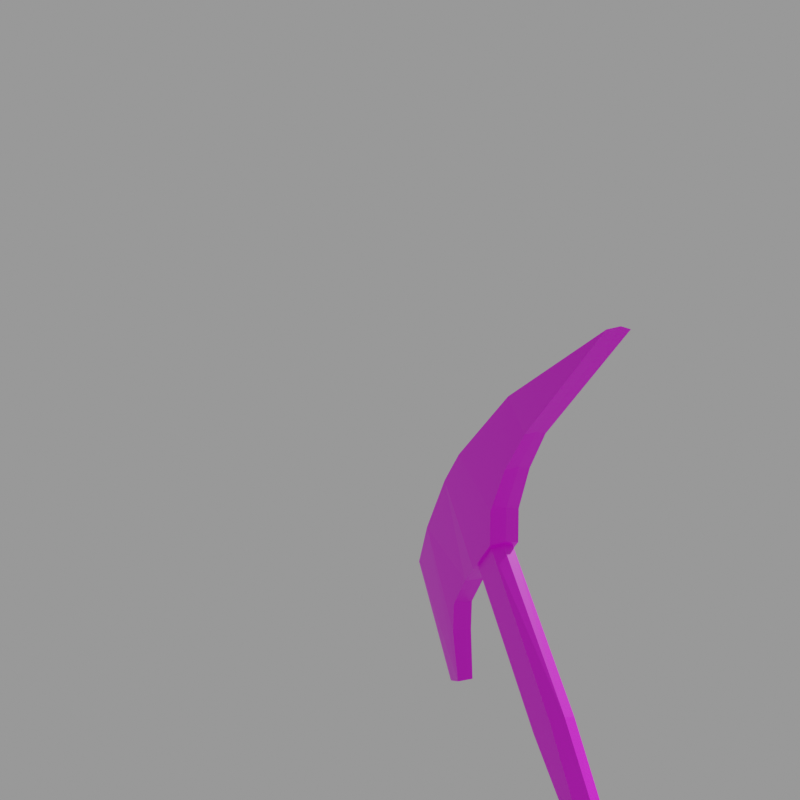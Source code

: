 # Source: v_axe.mdl.blend  (saved by Blender 4.5.90; exported with 4.5.12 LTS)
import bpy
from mathutils import Matrix  # noqa: F401  (used for matrix-valued properties, if any)

bpy.ops.wm.read_factory_settings(use_empty=True)
scene = bpy.context.scene
scene.name = 'Empty'

# ---- images (referenced by path relative to the original .blend; pixels are not part of the script)
import os
ASSET_DIR = os.environ.get("B2B_ASSET_DIR", "")  # directory of the original .blend (textures are referenced by path, not embedded)
HERE = os.path.dirname(os.path.abspath(__file__))  # packed textures are extracted next to this script under _unpacked/

def load_image(name, relpath, width, height, colorspace="sRGB"):
    """Load a texture the original file referenced (path relative to the .blend, or extracted next to this script)."""
    p = next((c for c in (os.path.join(HERE, relpath), os.path.join(ASSET_DIR, relpath)) if relpath and os.path.exists(c)), "")
    if p:
        img = bpy.data.images.load(p, check_existing=True)
        img.name = name
    else:  # same state as the original file: an image datablock whose file is absent (Cycles renders it pink)
        img = bpy.data.images.new(name, width, height)
        img.source = "FILE"
        img.filepath = "//" + (relpath or name)
    img.colorspace_settings.name = colorspace
    return img
img_v_axe_mdl_0_png = load_image('v_axe.mdl.0.png', 'textures/v_axe.mdl.0.png', 1024, 1024, 'sRGB')

# ---- materials (node trees are filled in below, after node groups)
mat_skin0 = bpy.data.materials.new('skin0')

# ---- material node trees
mat_skin0.use_nodes = True; mat_skin0.node_tree.nodes.clear()
_N = mat_skin0.node_tree.nodes; _L = mat_skin0.node_tree.links
n0 = _N.new('ShaderNodeBsdfPrincipled'); n0.name = 'Principled BSDF'; n0.location = (-200, 100)
n1 = _N.new('ShaderNodeOutputMaterial'); n1.name = 'Material Output'; n1.location = (200, 100)
n2 = _N.new('ShaderNodeTexImage'); n2.name = 'Image Texture'; n2.location = (-486, 82)
n2.image = img_v_axe_mdl_0_png
n2.interpolation = 'Closest'
_L.new(n0.outputs[0], n1.inputs[0])
_L.new(n2.outputs[0], n0.inputs[0])
n1.is_active_output = True

# ---- cameras
cam_first_person_cam = bpy.data.cameras.new('first person cam')
cam_first_person_cam.clip_end = 100.0
cam_first_person_cam.lens = 31.18
cam_first_person_cam.ortho_scale = 7.314
cam_first_person_cam.shift_y = -0.1
cam_first_person_cam.lens_unit = 'FOV'

# ---- meshes
me_v_axe = bpy.data.meshes.new('v_axe')
me_v_axe.from_pydata([(13.76, -12.53, -36.23), (33.85, -5.219, -12.97), (14.56, -12.24, -37.04), (35.45, -4.637, -14.59), (14.24, -13.87, -36.23), (34.34, -6.562, -12.97), (15.04, -13.58, -37.04), (35.94, -5.98, -14.59), (15.07, -12.82, -37.31), (35.82, -5.26, -14.73), (13.73, -13.3, -35.96), (33.96, -5.939, -12.83), (25.64, -8.208, -22.98), (26.44, -7.917, -23.79), (26.92, -9.26, -23.79), (26.12, -9.551, -22.98), (25.61, -8.976, -22.71), (26.95, -8.491, -24.06), (27.71, -7.452, -19.98), (29.15, -6.928, -21.44), (29.64, -8.271, -21.44), (28.2, -8.795, -19.98), (27.74, -8.201, -19.76), (29.61, -7.522, -21.66), (33.27, -5.201, -13.02), (35.35, -4.444, -15.13), (33.91, -6.947, -13.02), (35.99, -6.19, -15.13), (35.84, -5.254, -15.31), (33.42, -6.137, -12.84), (37.29, -3.739, -8.54), (39.37, -2.983, -10.65), (39.86, -3.793, -10.83), (40.0, -4.728, -10.65), (37.92, -5.485, -8.54), (37.43, -4.675, -8.365), (40.68, -3.491, -24.65), (38.7, -4.767, -23.51), (38.35, -3.787, -23.51), (43.58, -3.06, -14.9), (46.24, -1.47, -18.45), (43.18, -1.959, -14.9), (33.37, -6.153, -10.86), (33.23, -5.217, -11.04), (33.86, -6.962, -11.04), (38.64, -3.544, -18.57), (37.05, -4.123, -16.47), (37.49, -5.345, -16.47), (39.08, -4.766, -18.57), (38.77, -3.497, -20.45), (39.21, -4.719, -20.45), (30.24, -7.292, -5.966), (30.16, -6.63, -6.107), (30.6, -7.852, -6.107), (31.91, -6.684, -4.103), (31.83, -6.022, -4.243), (32.27, -7.244, -4.243), (32.0, -6.652, -8.2), (32.43, -7.337, -8.359), (31.89, -5.854, -8.359), (23.66, -9.687, -0.2681), (23.58, -9.026, -0.4088), (24.02, -10.25, -0.4088), (19.86, -15.06, -27.65), (16.39, -13.62, -30.19), (20.73, -14.45, -25.93), (22.24, -14.02, -26.51), (21.05, -14.71, -28.62), (17.03, -13.51, -31.1), (21.47, -11.79, -34.34), (25.14, -12.48, -31.52), (26.03, -11.9, -29.2), (21.76, -11.87, -24.86), (20.62, -12.67, -25.44), (25.96, -10.74, -27.55), (18.06, -14.95, -29.25), (18.99, -14.69, -30.25), (23.01, -12.48, -33.52), (25.59, -7.716, -27.96), (19.49, -9.339, -25.15), (15.93, -10.38, -30.63), (17.16, -10.28, -31.88), (21.63, -8.662, -34.03), (25.04, -7.982, -31.74), (25.97, -7.398, -29.58), (23.56, -8.028, -33.3), (21.21, -8.698, -25.14), (22.92, -7.691, -25.77), (21.42, -7.641, -29.21), (20.03, -8.02, -31.61), (18.62, -8.886, -32.97), (18.18, -9.638, -27.18), (16.89, -9.84, -29.38), (20.26, -9.226, -28.62), (18.48, -9.667, -30.96), (18.55, -12.91, -32.53), (23.04, -14.01, -29.79), (24.22, -13.32, -27.65), (24.74, -11.08, -26.46), (20.88, -14.01, -31.47), (17.64, -15.03, -26.79), (15.16, -13.53, -29.46), (18.45, -14.32, -25.23), (18.42, -13.17, -24.6), (16.4, -14.71, -28.37), (17.37, -10.86, -24.75), (14.4, -11.3, -29.24), (16.17, -10.52, -26.27), (14.87, -10.77, -28.26), (6.564, -18.79, -20.64), (3.26, -16.71, -24.57), (7.609, -17.83, -18.36), (7.536, -16.21, -17.44), (4.907, -18.31, -22.97), (6.359, -13.75, -17.74), (2.427, -14.25, -24.32), (4.746, -13.22, -19.97), (3.034, -13.53, -22.89), (-1.68, -20.34, -16.03), (-4.31, -18.62, -19.16), (-0.8592, -19.58, -14.21), (-0.9199, -18.29, -13.47), (-2.986, -19.95, -17.88), (-1.853, -16.34, -13.71), (-4.95, -16.73, -18.96), (-3.125, -15.92, -15.49), (-4.473, -16.16, -17.82), (-13.99, -23.76, -8.258), (-17.4, -21.82, -11.99), (-12.86, -22.78, -6.088), (-12.9, -21.17, -5.204), (-15.72, -23.32, -10.47), (-14.08, -18.77, -5.483), (-18.22, -19.38, -11.74), (-15.76, -18.3, -7.603), (-17.57, -18.65, -10.38)], [], [(1, 19, 18), (23, 7, 20), (20, 5, 21), (22, 1, 18), (8, 4, 10), (8, 0, 2), (5, 22, 21), (3, 23, 19), (13, 8, 2), (15, 10, 4), (16, 0, 10), (14, 4, 6), (17, 6, 8), (12, 2, 0), (19, 17, 13), (21, 16, 15), (16, 18, 12), (20, 15, 14), (17, 20, 14), (12, 19, 13), (29, 44, 42), (27, 34, 26), (31, 35, 32), (32, 34, 33), (41, 32, 39), (24, 31, 25), (30, 24, 43), (31, 46, 25), (28, 26, 29), (38, 40, 36), (37, 40, 39), (28, 25, 46), (33, 47, 39), (39, 50, 37), (48, 46, 45), (27, 28, 47), (31, 32, 41), (59, 52, 55), (42, 58, 57), (26, 34, 44), (29, 43, 24), (45, 46, 41), (47, 48, 39), (46, 47, 28), (49, 41, 38), (45, 41, 49), (37, 38, 36), (39, 48, 50), (38, 50, 49), (56, 53, 58), (35, 55, 54), (42, 59, 43), (35, 56, 34), (55, 30, 59), (57, 53, 51), (57, 52, 59), (30, 43, 59), (58, 44, 34), (34, 56, 58), (25, 29, 24), (41, 39, 40), (39, 32, 33), (45, 50, 48), (1, 3, 19), (23, 9, 7), (20, 7, 5), (22, 11, 1), (8, 6, 4), (8, 10, 0), (5, 11, 22), (3, 9, 23), (13, 17, 8), (15, 16, 10), (16, 12, 0), (14, 15, 4), (17, 14, 6), (12, 13, 2), (19, 23, 17), (21, 22, 16), (16, 22, 18), (20, 21, 15), (17, 23, 20), (12, 18, 19), (29, 26, 44), (27, 33, 34), (31, 30, 35), (32, 35, 34), (24, 30, 31), (31, 41, 46), (28, 27, 26), (38, 41, 40), (37, 36, 40), (33, 27, 47), (48, 47, 46), (42, 44, 58), (29, 42, 43), (38, 37, 50), (35, 30, 55), (42, 57, 59), (35, 54, 56), (57, 58, 53), (57, 51, 52), (25, 28, 29), (45, 49, 50), (53, 56, 62), (54, 55, 61, 60), (52, 51, 60, 61), (55, 52, 61), (56, 54, 60, 62), (51, 53, 62, 60), (97, 66, 67, 96), (99, 77, 70, 96), (97, 98, 72, 66), (95, 69, 77, 99), (95, 90, 82, 69), (85, 83, 70, 77), (71, 70, 83, 84), (77, 69, 82, 85), (85, 89, 88, 83), (83, 88, 87, 84), (85, 82, 90, 89), (98, 87, 86, 72), (89, 90, 81, 94), (87, 88, 93, 86), (88, 89, 94, 93), (91, 79, 86, 93), (92, 91, 93, 94), (92, 94, 81, 80), (79, 73, 72, 86), (64, 80, 81, 68), (64, 68, 76, 75), (73, 65, 66, 72), (65, 63, 67, 66), (75, 76, 67, 63), (74, 78, 87, 98), (68, 81, 90, 95), (68, 95, 99, 76), (71, 74, 98, 97), (76, 99, 96, 67), (71, 97, 96, 70), (73, 79, 105, 103), (63, 65, 102, 100), (80, 64, 101, 106), (92, 80, 106, 108), (79, 91, 107, 105), (64, 75, 104, 101), (65, 73, 103, 102), (75, 63, 100, 104), (91, 92, 108, 107), (71, 84, 78, 74), (84, 87, 78), (105, 107, 116, 114), (101, 104, 113, 110), (104, 100, 109, 113), (107, 108, 117, 116), (103, 105, 114, 112), (100, 102, 111, 109), (108, 106, 115, 117), (106, 101, 110, 115), (102, 103, 112, 111), (117, 115, 124, 126), (115, 110, 119, 124), (111, 112, 121, 120), (114, 116, 125, 123), (110, 113, 122, 119), (113, 109, 118, 122), (116, 117, 126, 125), (112, 114, 123, 121), (109, 111, 120, 118), (125, 126, 135, 134), (121, 123, 132, 130), (118, 120, 129, 127), (126, 124, 133, 135), (124, 119, 128, 133), (120, 121, 130, 129), (123, 125, 134, 132), (119, 122, 131, 128), (122, 118, 127, 131)])
_uv = me_v_axe.uv_layers.new(name='UVMap')
_uv.uv.foreach_set('vector', [0.1797, 0.9727, 0.1445, 0.8262, 0.1758, 0.8262, 0.1328, 0.8262, 0.1211, 0.9727, 0.1211, 0.8262, 0.2305, 0.8262, 0.1992, 0.9727, 0.1992, 0.8262, 0.1875, 0.8262, 0.1797, 0.9727, 0.1758, 0.8262, 0.5586, 0.4805, 0.5469, 0.457, 0.5586, 0.4492, 0.5586, 0.4805, 0.5703, 0.457, 0.5703, 0.4766, 0.1992, 0.9727, 0.1875, 0.8262, 0.1992, 0.8262, 0.1406, 0.9727, 0.1328, 0.8262, 0.1445, 0.8262, 0.1523, 0.7695, 0.1406, 0.4727, 0.1523, 0.4727, 0.1992, 0.7695, 0.1836, 0.4727, 0.1992, 0.4727, 0.1875, 0.7695, 0.1719, 0.4727, 0.1836, 0.4727, 0.2188, 0.7695, 0.1992, 0.4727, 0.2188, 0.4727, 0.1406, 0.7695, 0.1289, 0.4727, 0.1406, 0.4727, 0.1719, 0.7695, 0.1523, 0.4727, 0.1719, 0.4727, 0.1445, 0.8262, 0.1406, 0.7695, 0.1523, 0.7695, 0.1992, 0.8262, 0.1875, 0.7695, 0.1992, 0.7695, 0.1875, 0.7695, 0.1758, 0.8262, 0.1719, 0.7695, 0.2305, 0.8262, 0.1992, 0.7695, 0.2188, 0.7695, 0.1406, 0.7695, 0.1211, 0.8262, 0.125, 0.7695, 0.1719, 0.7695, 0.1445, 0.8262, 0.1523, 0.7695, 0.6016, 0.875, 0.625, 0.8359, 0.6406, 0.8516, 0.5352, 0.8594, 0.5977, 0.7305, 0.5938, 0.8555, 0.5312, 0.6875, 0.6055, 0.7109, 0.5234, 0.707, 0.5234, 0.707, 0.5977, 0.7305, 0.5312, 0.7305, 0.4062, 0.6797, 0.5234, 0.707, 0.4023, 0.707, 0.5938, 0.5664, 0.5312, 0.6875, 0.5352, 0.5586, 0.5977, 0.6875, 0.5938, 0.5664, 0.625, 0.5898, 0.5312, 0.6875, 0.4883, 0.5547, 0.5352, 0.5586, 0.5273, 0.8789, 0.5938, 0.8555, 0.6016, 0.875, 0.3477, 0.4844, 0.2891, 0.668, 0.3008, 0.4805, 0.3516, 0.957, 0.293, 0.7422, 0.4023, 0.7305, 0.5312, 0.5391, 0.5352, 0.5586, 0.4883, 0.5547, 0.5312, 0.7305, 0.4844, 0.8594, 0.4023, 0.7305, 0.4023, 0.7305, 0.3906, 0.8984, 0.3516, 0.957, 0.4297, 0.5156, 0.4883, 0.5547, 0.4219, 0.543, 0.5352, 0.8594, 0.5273, 0.8789, 0.4844, 0.8594, 0.5312, 0.6875, 0.5234, 0.707, 0.4062, 0.6797, 0.6914, 0.6094, 0.7578, 0.625, 0.75, 0.6797, 0.6406, 0.8516, 0.6914, 0.8125, 0.7031, 0.8281, 0.5938, 0.8555, 0.5977, 0.7305, 0.625, 0.8359, 0.6016, 0.5508, 0.625, 0.5898, 0.5938, 0.5664, 0.4219, 0.543, 0.4883, 0.5547, 0.4062, 0.6797, 0.4844, 0.8594, 0.4219, 0.8672, 0.4023, 0.7305, 0.4883, 0.5547, 0.4883, 0.5234, 0.5312, 0.5391, 0.3867, 0.5195, 0.4062, 0.6797, 0.3477, 0.4844, 0.4219, 0.543, 0.4062, 0.6797, 0.3867, 0.5195, 0.3516, 0.4688, 0.3477, 0.4844, 0.3008, 0.4805, 0.4023, 0.7305, 0.4219, 0.8672, 0.3906, 0.8984, 0.3477, 0.4844, 0.3984, 0.4961, 0.3867, 0.5195, 0.7539, 0.7422, 0.7617, 0.7969, 0.6914, 0.8125, 0.6055, 0.7109, 0.75, 0.6797, 0.7578, 0.6914, 0.6367, 0.5703, 0.6914, 0.6094, 0.625, 0.5898, 0.6055, 0.7109, 0.7539, 0.7422, 0.5977, 0.7305, 0.75, 0.6797, 0.5977, 0.6875, 0.6914, 0.6094, 0.7031, 0.8281, 0.7617, 0.7969, 0.7695, 0.8125, 0.7031, 0.5938, 0.7578, 0.625, 0.6914, 0.6094, 0.5977, 0.6875, 0.625, 0.5898, 0.6914, 0.6094, 0.6914, 0.8125, 0.625, 0.8359, 0.5977, 0.7305, 0.5977, 0.7305, 0.7539, 0.7422, 0.6914, 0.8125, 0.5352, 0.5586, 0.6016, 0.5508, 0.5938, 0.5664, 0.4062, 0.6797, 0.4023, 0.707, 0.2891, 0.668, 0.4023, 0.7305, 0.5234, 0.707, 0.5312, 0.7305, 0.4219, 0.543, 0.3984, 0.4961, 0.4297, 0.5156, 0.1797, 0.9727, 0.1406, 0.9727, 0.1445, 0.8262, 0.1328, 0.8262, 0.1289, 0.9727, 0.1211, 0.9727, 0.2305, 0.8262, 0.2383, 0.9727, 0.1992, 0.9727, 0.1875, 0.8262, 0.1914, 0.9727, 0.1797, 0.9727, 0.5586, 0.4805, 0.5469, 0.4766, 0.5469, 0.457, 0.5586, 0.4805, 0.5586, 0.4492, 0.5703, 0.457, 0.1992, 0.9727, 0.1914, 0.9727, 0.1875, 0.8262, 0.1406, 0.9727, 0.1289, 0.9727, 0.1328, 0.8262, 0.1523, 0.7695, 0.1406, 0.7695, 0.1406, 0.4727, 0.1992, 0.7695, 0.1875, 0.7695, 0.1836, 0.4727, 0.1875, 0.7695, 0.1719, 0.7695, 0.1719, 0.4727, 0.2188, 0.7695, 0.1992, 0.7695, 0.1992, 0.4727, 0.1406, 0.7695, 0.125, 0.7695, 0.1289, 0.4727, 0.1719, 0.7695, 0.1523, 0.7695, 0.1523, 0.4727, 0.1445, 0.8262, 0.1328, 0.8262, 0.1406, 0.7695, 0.1992, 0.8262, 0.1875, 0.8262, 0.1875, 0.7695, 0.1875, 0.7695, 0.1875, 0.8262, 0.1758, 0.8262, 0.2305, 0.8262, 0.1992, 0.8262, 0.1992, 0.7695, 0.1406, 0.7695, 0.1328, 0.8262, 0.1211, 0.8262, 0.1719, 0.7695, 0.1758, 0.8262, 0.1445, 0.8262, 0.6016, 0.875, 0.5938, 0.8555, 0.625, 0.8359, 0.5352, 0.8594, 0.5312, 0.7305, 0.5977, 0.7305, 0.5312, 0.6875, 0.5977, 0.6875, 0.6055, 0.7109, 0.5234, 0.707, 0.6055, 0.7109, 0.5977, 0.7305, 0.5938, 0.5664, 0.5977, 0.6875, 0.5312, 0.6875, 0.5312, 0.6875, 0.4062, 0.6797, 0.4883, 0.5547, 0.5273, 0.8789, 0.5352, 0.8594, 0.5938, 0.8555, 0.3477, 0.4844, 0.4062, 0.6797, 0.2891, 0.668, 0.3516, 0.957, 0.293, 0.9375, 0.293, 0.7422, 0.5312, 0.7305, 0.5352, 0.8594, 0.4844, 0.8594, 0.4297, 0.5156, 0.4883, 0.5234, 0.4883, 0.5547, 0.6406, 0.8516, 0.625, 0.8359, 0.6914, 0.8125, 0.6016, 0.5508, 0.6367, 0.5703, 0.625, 0.5898, 0.3477, 0.4844, 0.3516, 0.4688, 0.3984, 0.4961, 0.6055, 0.7109, 0.5977, 0.6875, 0.75, 0.6797, 0.6367, 0.5703, 0.7031, 0.5938, 0.6914, 0.6094, 0.6055, 0.7109, 0.7617, 0.7266, 0.7539, 0.7422, 0.7031, 0.8281, 0.6914, 0.8125, 0.7617, 0.7969, 0.7031, 0.5938, 0.7656, 0.6094, 0.7578, 0.625, 0.5352, 0.5586, 0.5312, 0.5391, 0.6016, 0.5508, 0.4219, 0.543, 0.3867, 0.5195, 0.3984, 0.4961, 0.7617, 0.7969, 0.7539, 0.7422, 0.9609, 0.7734, 0.7578, 0.6914, 0.75, 0.6797, 0.9531, 0.6484, 0.9609, 0.6602, 0.7578, 0.625, 0.7656, 0.6094, 0.9609, 0.6328, 0.9531, 0.6484, 0.75, 0.6797, 0.7578, 0.625, 0.9531, 0.6484, 0.7539, 0.7422, 0.7617, 0.7266, 0.9688, 0.7617, 0.9609, 0.7734, 0.7695, 0.8125, 0.7617, 0.7969, 0.9609, 0.7734, 0.9688, 0.7891, 0.8248, 0.386, 0.8502, 0.3838, 0.8561, 0.4147, 0.83, 0.418, 0.8435, 0.4429, 0.8008, 0.4575, 0.7892, 0.4266, 0.83, 0.418, 0.8248, 0.386, 0.8129, 0.3692, 0.8545, 0.3636, 0.8502, 0.3838, 0.8587, 0.4702, 0.8089, 0.4755, 0.8008, 0.4575, 0.8435, 0.4429, 0.9343, 0.1121, 0.8809, 0.1158, 0.8633, 0.08501, 0.8959, 0.06732, 0.8446, 0.07786, 0.8293, 0.06901, 0.8522, 0.02521, 0.8807, 0.0441, 0.8251, 0.01755, 0.8522, 0.02521, 0.8293, 0.06901, 0.8031, 0.06334, 0.8807, 0.0441, 0.8959, 0.06732, 0.8633, 0.08501, 0.8446, 0.07786, 0.8446, 0.07786, 0.8438, 0.115, 0.8126, 0.1129, 0.8293, 0.06901, 0.8293, 0.06901, 0.8126, 0.1129, 0.7654, 0.1137, 0.8031, 0.06334, 0.8446, 0.07786, 0.8633, 0.08501, 0.8809, 0.1158, 0.8438, 0.115, 0.8129, 0.3692, 0.8153, 0.3269, 0.8436, 0.3287, 0.8545, 0.3636, 0.8438, 0.115, 0.8809, 0.1158, 0.9024, 0.1398, 0.8547, 0.1526, 0.7654, 0.1137, 0.8126, 0.1129, 0.8163, 0.1482, 0.7648, 0.1486, 0.8126, 0.1129, 0.8438, 0.115, 0.8547, 0.1526, 0.8163, 0.1482, 0.8133, 0.1761, 0.7742, 0.1725, 0.7648, 0.1486, 0.8163, 0.1482, 0.85, 0.1722, 0.8133, 0.1761, 0.8163, 0.1482, 0.8547, 0.1526, 0.85, 0.1722, 0.8547, 0.1526, 0.9024, 0.1398, 0.9035, 0.1713, 0.8701, 0.3282, 0.866, 0.3743, 0.8545, 0.3636, 0.8436, 0.3287, 0.9636, 0.1717, 0.9035, 0.1713, 0.9024, 0.1398, 0.9544, 0.1494, 0.899, 0.4544, 0.8864, 0.4607, 0.8714, 0.4387, 0.8867, 0.4317, 0.866, 0.3743, 0.8699, 0.3845, 0.8502, 0.3838, 0.8545, 0.3636, 0.8699, 0.3845, 0.8744, 0.4092, 0.8561, 0.4147, 0.8502, 0.3838, 0.8867, 0.4317, 0.8714, 0.4387, 0.8561, 0.4147, 0.8744, 0.4092, 0.7913, 0.3765, 0.7704, 0.3461, 0.8153, 0.3269, 0.8129, 0.3692, 0.9544, 0.1494, 0.9024, 0.1398, 0.8809, 0.1158, 0.9343, 0.1121, 0.8864, 0.4607, 0.8587, 0.4702, 0.8435, 0.4429, 0.8714, 0.4387, 0.7882, 0.3908, 0.7913, 0.3765, 0.8129, 0.3692, 0.8248, 0.386, 0.8714, 0.4387, 0.8435, 0.4429, 0.83, 0.418, 0.8561, 0.4147, 0.7882, 0.3908, 0.8248, 0.386, 0.83, 0.418, 0.7892, 0.4266, 0.866, 0.3743, 0.8701, 0.3282, 0.905, 0.3415, 0.8986, 0.3747, 0.8744, 0.4092, 0.8699, 0.3845, 0.8962, 0.3836, 0.9014, 0.4088, 0.9035, 0.1713, 0.9636, 0.1717, 0.9609, 0.2007, 0.9161, 0.2092, 0.85, 0.1722, 0.9035, 0.1713, 0.9161, 0.2092, 0.8586, 0.2167, 0.7742, 0.1725, 0.8133, 0.1761, 0.8151, 0.2201, 0.7823, 0.2188, 0.899, 0.4544, 0.8867, 0.4317, 0.9093, 0.4303, 0.9198, 0.4527, 0.8699, 0.3845, 0.866, 0.3743, 0.8986, 0.3747, 0.8962, 0.3836, 0.8867, 0.4317, 0.8744, 0.4092, 0.9014, 0.4088, 0.9093, 0.4303, 0.8133, 0.1761, 0.85, 0.1722, 0.8586, 0.2167, 0.8151, 0.2201, 0.8251, 0.01755, 0.8031, 0.06334, 0.7928, 0.06032, 0.8027, 0.02591, 0.8031, 0.06334, 0.7654, 0.1137, 0.7928, 0.06032, 0.009069, 0.2055, 0.007755, 0.1641, 0.2306, 0.1592, 0.2342, 0.2082, 0.01068, 0.3364, 0.01011, 0.3061, 0.2291, 0.3315, 0.2283, 0.3701, 0.01011, 0.3061, 0.008939, 0.2811, 0.23, 0.2978, 0.2291, 0.3315, 0.007755, 0.1641, 0.006766, 0.1167, 0.227, 0.1012, 0.2306, 0.1592, 0.009313, 0.2494, 0.009069, 0.2055, 0.2342, 0.2082, 0.2334, 0.2422, 0.008939, 0.2811, 0.008627, 0.2618, 0.2321, 0.2568, 0.23, 0.2978, 0.006766, 0.1167, 0.007526, 0.08326, 0.227, 0.05646, 0.227, 0.1012, 0.007526, 0.08326, 0.008875, 0.03572, 0.2269, 0.01884, 0.227, 0.05646, 0.008627, 0.2618, 0.009313, 0.2494, 0.2334, 0.2422, 0.2321, 0.2568, 0.227, 0.1012, 0.227, 0.05646, 0.3918, 0.04699, 0.3923, 0.1018, 0.227, 0.05646, 0.2269, 0.01884, 0.391, 0.01156, 0.3918, 0.04699, 0.2321, 0.2568, 0.2334, 0.2422, 0.3948, 0.2484, 0.393, 0.2613, 0.2342, 0.2082, 0.2306, 0.1592, 0.3955, 0.1596, 0.3974, 0.2131, 0.2283, 0.3701, 0.2291, 0.3315, 0.3905, 0.3314, 0.3904, 0.3663, 0.2291, 0.3315, 0.23, 0.2978, 0.3911, 0.3008, 0.3905, 0.3314, 0.2306, 0.1592, 0.227, 0.1012, 0.3923, 0.1018, 0.3955, 0.1596, 0.2334, 0.2422, 0.2342, 0.2082, 0.3974, 0.2131, 0.3948, 0.2484, 0.23, 0.2978, 0.2321, 0.2568, 0.393, 0.2613, 0.3911, 0.3008, 0.3955, 0.1596, 0.3923, 0.1018, 0.6557, 0.09471, 0.6565, 0.1495, 0.3948, 0.2484, 0.3974, 0.2131, 0.6592, 0.2085, 0.6582, 0.2502, 0.3911, 0.3008, 0.393, 0.2613, 0.6568, 0.2674, 0.6568, 0.3158, 0.3923, 0.1018, 0.3918, 0.04699, 0.6585, 0.03981, 0.6557, 0.09471, 0.3918, 0.04699, 0.391, 0.01156, 0.6585, 0.008668, 0.6585, 0.03981, 0.393, 0.2613, 0.3948, 0.2484, 0.6582, 0.2502, 0.6568, 0.2674, 0.3974, 0.2131, 0.3955, 0.1596, 0.6565, 0.1495, 0.6592, 0.2085, 0.3904, 0.3663, 0.3905, 0.3314, 0.6576, 0.3533, 0.6588, 0.3842, 0.3905, 0.3314, 0.3911, 0.3008, 0.6568, 0.3158, 0.6576, 0.3533])
me_v_axe.materials.append(mat_skin0)
me_v_axe.use_remesh_fix_poles = True
me_v_axe.use_remesh_preserve_attributes = False
me_v_axe.use_mirror_vertex_groups = False
me_v_axe.use_paint_bone_selection = False
me_v_axe.use_paint_mask_vertex = True
me_v_axe.update()
arm_armature = bpy.data.armatures.new('Armature')  # bones are not reproduced

# ---- objects
ob_first_person_cam = bpy.data.objects.new('first person cam', cam_first_person_cam)
ob_v_axe = bpy.data.objects.new('v_axe ', me_v_axe)
ob_v_axe_1 = bpy.data.objects.new('v_axe', arm_armature)

# ---- transforms, parenting, visibility, modifiers, constraints
ob_first_person_cam.location = (-6.709, 0.0, 0.0)
ob_first_person_cam.rotation_euler = (1.571, 0.0, -1.571)
ob_first_person_cam.scale = (20.0, 20.0, 20.0)
ob_first_person_cam.lock_rotations_4d = False
ob_first_person_cam.empty_display_type = 'ARROWS'
ob_first_person_cam.color = (0.0, 0.0, 0.0, 0.0)
ob_first_person_cam.display_type = 'WIRE'
ob_first_person_cam.lineart.crease_threshold = 0.0
ob_v_axe.parent = ob_v_axe_1
ob_v_axe.matrix_parent_inverse = Matrix(((-0.05208, 1.212e-08, -0.09021, -1.53), (-1.212e-08, 0.1042, 2.099e-08, 1.562), (0.09021, 2.099e-08, -0.05208, -1.852), (0.0, -0.0, 0.0, 1.0)))
ob_v_axe.location = (0.0, 0.0, 0.0)
ob_v_axe.lineart.crease_threshold = 0.0
_vg = ob_v_axe.vertex_groups.new(name='arm')
for _i, _w in zip([0, 1, 2, 3, 4, 5, 6, 7, 8, 9, 10, 11, 12, 13, 14, 15, 16, 17, 18, 19, 20, 21, 22, 23, 24, 25, 26, 27, 28, 29, 30, 31, 32, 33, 34, 35, 36, 37, 38, 39, 40, 41, 42, 43, 44, 45, 46, 47, 48, 49, 50, 51, 52, 53, 54, 55, 56, 57, 58, 59, 60, 61, 62, 63, 64, 65, 66, 68, 72, 73, 75, 76, 79, 80, 81, 91, 92, 94, 100, 101, 102, 103, 104, 105, 106, 107, 108, 109, 110, 111, 112, 113, 114, 115, 116, 117, 118, 119, 120, 121, 122, 123, 124, 125, 126, 127, 128, 129, 130, 131, 132, 133, 134, 135], [0.0, 0.0, 0.0, 0.0, 0.0, 0.0, 0.0, 0.0, 0.0, 0.0, 0.0, 0.0, 0.0, 0.0, 0.0, 0.0, 0.0, 0.0, 0.0, 0.0, 0.0, 0.0, 0.0, 0.0, 0.0, 0.0, 0.0, 0.0, 0.0, 0.0, 0.0, 0.0, 0.0, 0.0, 0.0, 0.0, 0.0, 0.0, 0.0, 0.0, 0.0, 0.0, 0.0, 0.0, 0.0, 0.0, 0.0, 0.0, 0.0, 0.0, 0.0, 0.0, 0.0, 0.0, 0.0, 0.0, 0.0, 0.0, 0.0, 0.0, 0.0, 0.0, 0.0, 0.06519, 0.1058, 0.08188, 0.004425, 0.06068, 0.004172, 0.05121, 0.07234, 0.00816, 0.03269, 0.1697, 0.06792, 0.06404, 0.1399, 0.04504, 0.4942, 0.2154, 0.4364, 0.174, 0.1702, 0.1206, 0.5101, 0.1896, 0.5013, 0.992, 0.9841, 0.9885, 0.984, 0.9861, 0.9831, 0.9872, 0.9851, 0.9874, 0.9998, 0.9996, 0.9997, 0.9997, 0.9997, 0.9997, 0.9997, 0.9998, 0.9997, 1.0, 1.0, 1.0, 1.0, 1.0, 1.0, 1.0, 1.0, 1.0]): _vg.add([_i], _w, 'REPLACE')
_vg = ob_v_axe.vertex_groups.new(name='hand')
for _i, _w in zip([0, 1, 2, 3, 4, 5, 6, 7, 8, 9, 10, 11, 12, 13, 14, 15, 16, 17, 18, 19, 20, 21, 22, 23, 24, 25, 26, 27, 28, 29, 30, 31, 32, 33, 34, 35, 36, 37, 38, 39, 40, 41, 42, 43, 44, 45, 46, 47, 48, 49, 50, 51, 52, 53, 54, 55, 56, 57, 58, 59, 60, 61, 62, 63, 64, 65, 66, 67, 68, 69, 70, 71, 72, 73, 74, 75, 76, 77, 78, 79, 80, 81, 82, 83, 84, 85, 86, 87, 88, 89, 90, 91, 92, 93, 94, 95, 96, 97, 98, 99, 100, 101, 102, 103, 104, 105, 106, 107, 108], [1.0, 1.0, 1.0, 1.0, 1.0, 1.0, 1.0, 1.0, 1.0, 1.0, 1.0, 1.0, 1.0, 1.0, 1.0, 1.0, 1.0, 1.0, 1.0, 1.0, 1.0, 1.0, 1.0, 1.0, 1.0, 1.0, 1.0, 1.0, 1.0, 1.0, 1.0, 1.0, 1.0, 1.0, 1.0, 1.0, 1.0, 1.0, 1.0, 1.0, 1.0, 1.0, 1.0, 1.0, 1.0, 1.0, 1.0, 1.0, 1.0, 1.0, 1.0, 1.0, 1.0, 1.0, 1.0, 1.0, 1.0, 1.0, 1.0, 1.0, 1.0, 1.0, 1.0, 0.9348, 0.8942, 0.9181, 0.9728, 0.9819, 0.9393, 0.9939, 0.9988, 0.9974, 0.9729, 0.9488, 0.9961, 0.9277, 0.9709, 0.9979, 0.9954, 0.9587, 0.8303, 0.9321, 0.9931, 0.9983, 0.9973, 0.9978, 0.9769, 0.9912, 0.9929, 0.9872, 0.9776, 0.936, 0.8601, 0.9801, 0.9525, 0.9767, 0.9958, 0.9917, 0.9928, 0.9927, 0.5058, 0.7846, 0.5636, 0.826, 0.8298, 0.8794, 0.4899, 0.8104, 0.4987]): _vg.add([_i], _w, 'REPLACE')
_m = ob_v_axe.modifiers.new('Armature', 'ARMATURE')
_m.object = ob_v_axe_1
ob_v_axe_1.location = (8.051, -14.99, -21.61)
ob_v_axe_1.rotation_euler = (-4.031e-07, 2.094, -2.327e-07)
ob_v_axe_1.scale = (9.6, 9.6, 9.6)
ob_v_axe_1.show_in_front = True
ob_v_axe_1.lineart.crease_threshold = 0.0

# ---- collection membership
scene.collection.objects.link(ob_first_person_cam)
scene.collection.objects.link(ob_v_axe)
scene.collection.objects.link(ob_v_axe_1)

# ---- scene / render settings (as saved in the file)
scene.camera = ob_first_person_cam
scene.frame_start = 1; scene.frame_end = 10; scene.frame_set(10)
scene.render.engine = 'CYCLES'
scene.render.image_settings.exr_codec = 'NONE'
scene.render.resolution_x = 512
scene.render.resolution_y = 512
scene.render.fps = 10
scene.render.simplify_subdivision_render = 0
scene.render.simplify_child_particles_render = 0.0
scene.cycles.denoising_use_gpu = True
scene.eevee.use_shadows = False
scene.eevee.ray_tracing_options.trace_max_roughness = 0.0
scene.view_settings.view_transform = 'Filmic'
bpy.context.view_layer.update()

# ---- added for rendering (the .blend has no usable light): sun + grey world if the file has none
light_auto_sun = bpy.data.lights.new('AutoSun', 'SUN')
light_auto_sun.energy = 3.0
light_auto_sun.angle = 0.0523599
ob_auto_sun = bpy.data.objects.new('AutoSun', light_auto_sun)
scene.collection.objects.link(ob_auto_sun)
ob_auto_sun.rotation_euler = (0.872665, 0.174533, 0.523599)
if scene.world is None:
    world_auto = bpy.data.worlds.new('AutoWorld')
    world_auto.color = (0.3, 0.3, 0.3)
    scene.world = world_auto
bpy.context.view_layer.update()
